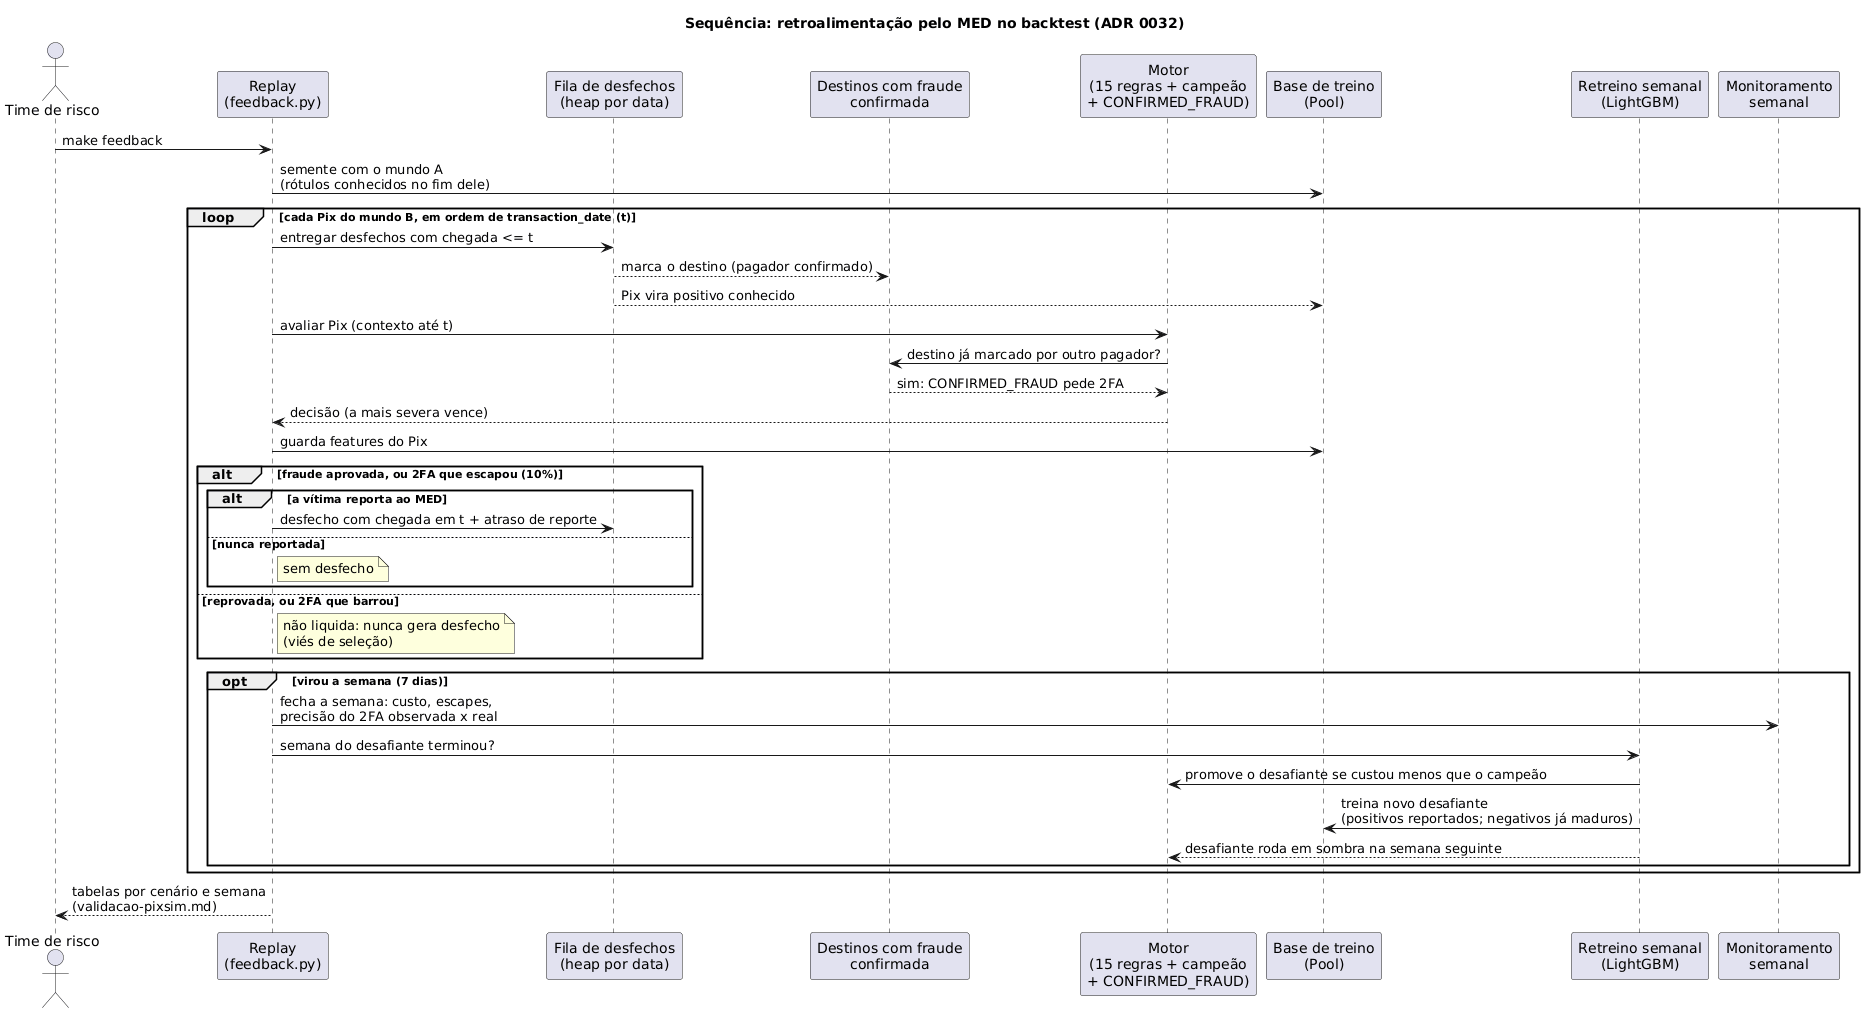

The diagram above was rendered by PlantUML. Its source (embedded in the PNG):
@startuml
title Sequência: retroalimentação pelo MED no backtest (ADR 0032)

actor "Time de risco" as risco
participant "Replay\n(feedback.py)" as replay
participant "Fila de desfechos\n(heap por data)" as queue
participant "Destinos com fraude\nconfirmada" as book
participant "Motor\n(15 regras + campeão\n+ CONFIRMED_FRAUD)" as engine
participant "Base de treino\n(Pool)" as pool
participant "Retreino semanal\n(LightGBM)" as retrain
participant "Monitoramento\nsemanal" as monitor

risco -> replay : make feedback
replay -> pool : semente com o mundo A\n(rótulos conhecidos no fim dele)

loop cada Pix do mundo B, em ordem de transaction_date (t)
    replay -> queue : entregar desfechos com chegada <= t
    queue --> book : marca o destino (pagador confirmado)
    queue --> pool : Pix vira positivo conhecido

    replay -> engine : avaliar Pix (contexto até t)
    engine -> book : destino já marcado por outro pagador?
    book --> engine : sim: CONFIRMED_FRAUD pede 2FA
    engine --> replay : decisão (a mais severa vence)
    replay -> pool : guarda features do Pix

    alt fraude aprovada, ou 2FA que escapou (10%)
        alt a vítima reporta ao MED
            replay -> queue : desfecho com chegada em t + atraso de reporte
        else nunca reportada
            note right of replay : sem desfecho
        end
    else reprovada, ou 2FA que barrou
        note right of replay : não liquida: nunca gera desfecho\n(viés de seleção)
    end

    opt virou a semana (7 dias)
        replay -> monitor : fecha a semana: custo, escapes,\nprecisão do 2FA observada x real
        replay -> retrain : semana do desafiante terminou?
        retrain -> engine : promove o desafiante se custou menos que o campeão
        retrain -> pool : treina novo desafiante\n(positivos reportados; negativos já maduros)
        retrain --> engine : desafiante roda em sombra na semana seguinte
    end
end

replay --> risco : tabelas por cenário e semana\n(validacao-pixsim.md)
@enduml